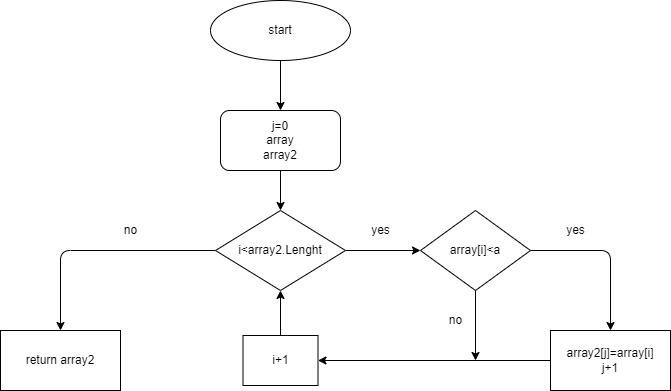

The diagram above was exported from draw.io. Its source (the exported page's mxGraphModel, read from the mxfile embedded in the PNG):
<mxGraphModel dx="1191" dy="482" grid="1" gridSize="10" guides="1" tooltips="1" connect="1" arrows="1" fold="1" page="1" pageScale="1" pageWidth="827" pageHeight="1169" math="0" shadow="0">
  <root>
    <mxCell id="0" />
    <mxCell id="1" parent="0" />
    <mxCell id="12" value="" style="edgeStyle=none;html=1;" edge="1" parent="1" source="2" target="4">
      <mxGeometry relative="1" as="geometry" />
    </mxCell>
    <mxCell id="2" value="start" style="ellipse;whiteSpace=wrap;html=1;" vertex="1" parent="1">
      <mxGeometry x="300" y="30" width="140" height="60" as="geometry" />
    </mxCell>
    <mxCell id="13" value="" style="edgeStyle=none;html=1;" edge="1" parent="1" source="4" target="5">
      <mxGeometry relative="1" as="geometry" />
    </mxCell>
    <mxCell id="4" value="j=0&lt;br&gt;array&lt;br&gt;array2" style="rounded=1;whiteSpace=wrap;html=1;" vertex="1" parent="1">
      <mxGeometry x="310" y="140" width="120" height="60" as="geometry" />
    </mxCell>
    <mxCell id="14" value="" style="edgeStyle=none;html=1;" edge="1" parent="1" source="5" target="6">
      <mxGeometry relative="1" as="geometry" />
    </mxCell>
    <mxCell id="22" style="edgeStyle=none;html=1;exitX=0;exitY=0.5;exitDx=0;exitDy=0;entryX=0.5;entryY=0;entryDx=0;entryDy=0;" edge="1" parent="1" source="5" target="10">
      <mxGeometry relative="1" as="geometry">
        <Array as="points">
          <mxPoint x="150" y="280" />
        </Array>
      </mxGeometry>
    </mxCell>
    <mxCell id="5" value="i&amp;lt;array2.Lenght" style="rhombus;whiteSpace=wrap;html=1;" vertex="1" parent="1">
      <mxGeometry x="305" y="240" width="130" height="80" as="geometry" />
    </mxCell>
    <mxCell id="17" style="edgeStyle=none;html=1;exitX=1;exitY=0.5;exitDx=0;exitDy=0;entryX=0.5;entryY=0;entryDx=0;entryDy=0;" edge="1" parent="1" source="6" target="7">
      <mxGeometry relative="1" as="geometry">
        <Array as="points">
          <mxPoint x="700" y="280" />
        </Array>
      </mxGeometry>
    </mxCell>
    <mxCell id="20" style="edgeStyle=none;html=1;exitX=0.5;exitY=1;exitDx=0;exitDy=0;" edge="1" parent="1" source="6">
      <mxGeometry relative="1" as="geometry">
        <mxPoint x="565" y="390" as="targetPoint" />
      </mxGeometry>
    </mxCell>
    <mxCell id="6" value="array[i]&amp;lt;a" style="rhombus;whiteSpace=wrap;html=1;" vertex="1" parent="1">
      <mxGeometry x="510" y="240" width="110" height="80" as="geometry" />
    </mxCell>
    <mxCell id="19" style="edgeStyle=none;html=1;entryX=1;entryY=0.5;entryDx=0;entryDy=0;" edge="1" parent="1" source="7" target="8">
      <mxGeometry relative="1" as="geometry" />
    </mxCell>
    <mxCell id="7" value="array2[j]=array[i]&lt;br&gt;j+1" style="rounded=0;whiteSpace=wrap;html=1;" vertex="1" parent="1">
      <mxGeometry x="640" y="360" width="120" height="60" as="geometry" />
    </mxCell>
    <mxCell id="21" style="edgeStyle=none;html=1;exitX=0.5;exitY=0;exitDx=0;exitDy=0;entryX=0.5;entryY=1;entryDx=0;entryDy=0;" edge="1" parent="1" source="8" target="5">
      <mxGeometry relative="1" as="geometry">
        <mxPoint x="370" y="330" as="targetPoint" />
      </mxGeometry>
    </mxCell>
    <mxCell id="8" value="i+1" style="rounded=0;whiteSpace=wrap;html=1;" vertex="1" parent="1">
      <mxGeometry x="332.5" y="365" width="75" height="50" as="geometry" />
    </mxCell>
    <mxCell id="10" value="return array2" style="rounded=0;whiteSpace=wrap;html=1;" vertex="1" parent="1">
      <mxGeometry x="90" y="360" width="120" height="60" as="geometry" />
    </mxCell>
    <mxCell id="23" value="no" style="text;html=1;align=center;verticalAlign=middle;resizable=0;points=[];autosize=1;strokeColor=none;fillColor=none;" vertex="1" parent="1">
      <mxGeometry x="205" y="250" width="30" height="20" as="geometry" />
    </mxCell>
    <mxCell id="24" value="yes" style="text;html=1;align=center;verticalAlign=middle;resizable=0;points=[];autosize=1;strokeColor=none;fillColor=none;" vertex="1" parent="1">
      <mxGeometry x="455" y="250" width="30" height="20" as="geometry" />
    </mxCell>
    <mxCell id="26" value="yes" style="text;html=1;align=center;verticalAlign=middle;resizable=0;points=[];autosize=1;strokeColor=none;fillColor=none;" vertex="1" parent="1">
      <mxGeometry x="650" y="250" width="30" height="20" as="geometry" />
    </mxCell>
    <mxCell id="27" value="no" style="text;html=1;align=center;verticalAlign=middle;resizable=0;points=[];autosize=1;strokeColor=none;fillColor=none;" vertex="1" parent="1">
      <mxGeometry x="530" y="340" width="30" height="20" as="geometry" />
    </mxCell>
  </root>
</mxGraphModel>